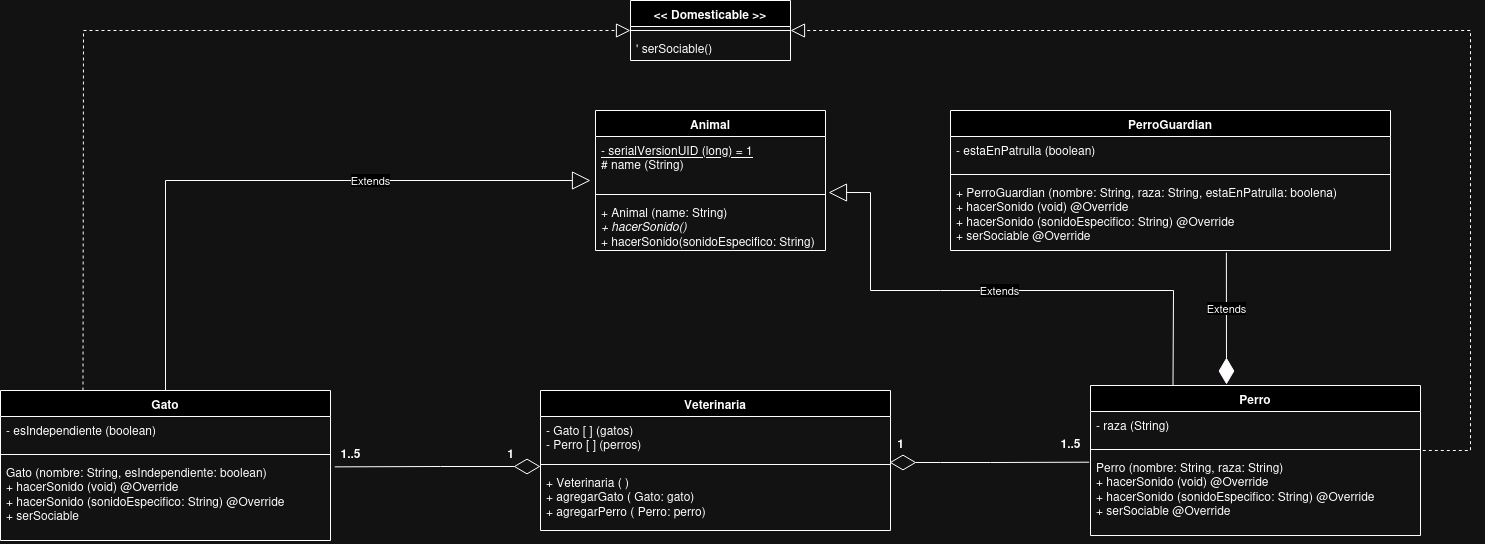

The diagram above was exported from draw.io. Its source (the exported page's mxGraphModel, read from the mxfile embedded in the PNG):
<mxGraphModel dx="2366" dy="901" grid="1" gridSize="10" guides="1" tooltips="1" connect="1" arrows="1" fold="1" page="1" pageScale="1" pageWidth="827" pageHeight="1169" math="0" shadow="0">
  <root>
    <mxCell id="0" />
    <mxCell id="1" parent="0" />
    <mxCell id="QxcnQ4R5ouTFfDewFOSt-1" value="Animal" style="swimlane;fontStyle=1;align=center;verticalAlign=top;childLayout=stackLayout;horizontal=1;startSize=26;horizontalStack=0;resizeParent=1;resizeParentMax=0;resizeLast=0;collapsible=1;marginBottom=0;whiteSpace=wrap;html=1;" vertex="1" parent="1">
      <mxGeometry x="-115" y="200" width="230" height="140" as="geometry" />
    </mxCell>
    <mxCell id="QxcnQ4R5ouTFfDewFOSt-2" value="&lt;div&gt;&lt;u&gt;- serialVersionUID (long) = 1&lt;/u&gt;&lt;/div&gt;&lt;div&gt;# name (String)&lt;/div&gt;&lt;div&gt;&lt;br&gt;&lt;/div&gt;" style="text;strokeColor=none;fillColor=none;align=left;verticalAlign=top;spacingLeft=4;spacingRight=4;overflow=hidden;rotatable=0;points=[[0,0.5],[1,0.5]];portConstraint=eastwest;whiteSpace=wrap;html=1;" vertex="1" parent="QxcnQ4R5ouTFfDewFOSt-1">
      <mxGeometry y="26" width="230" height="54" as="geometry" />
    </mxCell>
    <mxCell id="QxcnQ4R5ouTFfDewFOSt-3" value="" style="line;strokeWidth=1;fillColor=none;align=left;verticalAlign=middle;spacingTop=-1;spacingLeft=3;spacingRight=3;rotatable=0;labelPosition=right;points=[];portConstraint=eastwest;strokeColor=inherit;" vertex="1" parent="QxcnQ4R5ouTFfDewFOSt-1">
      <mxGeometry y="80" width="230" height="8" as="geometry" />
    </mxCell>
    <mxCell id="QxcnQ4R5ouTFfDewFOSt-4" value="&lt;div&gt;+ Animal (name: String)&lt;/div&gt;&lt;div&gt;&lt;i&gt;+ hacerSonido()&lt;/i&gt;&lt;/div&gt;&lt;div&gt;+ hacerSonido(sonidoEspecifico: String)&lt;/div&gt;&lt;div&gt;&lt;br&gt;&lt;/div&gt;" style="text;strokeColor=none;fillColor=none;align=left;verticalAlign=top;spacingLeft=4;spacingRight=4;overflow=hidden;rotatable=0;points=[[0,0.5],[1,0.5]];portConstraint=eastwest;whiteSpace=wrap;html=1;" vertex="1" parent="QxcnQ4R5ouTFfDewFOSt-1">
      <mxGeometry y="88" width="230" height="52" as="geometry" />
    </mxCell>
    <mxCell id="QxcnQ4R5ouTFfDewFOSt-10" value="&amp;lt;&amp;lt; Domesticable &amp;gt;&amp;gt;" style="swimlane;fontStyle=1;align=center;verticalAlign=top;childLayout=stackLayout;horizontal=1;startSize=26;horizontalStack=0;resizeParent=1;resizeParentMax=0;resizeLast=0;collapsible=1;marginBottom=0;whiteSpace=wrap;html=1;" vertex="1" parent="1">
      <mxGeometry x="-80" y="90" width="160" height="60" as="geometry" />
    </mxCell>
    <mxCell id="QxcnQ4R5ouTFfDewFOSt-12" value="" style="line;strokeWidth=1;fillColor=none;align=left;verticalAlign=middle;spacingTop=-1;spacingLeft=3;spacingRight=3;rotatable=0;labelPosition=right;points=[];portConstraint=eastwest;strokeColor=inherit;" vertex="1" parent="QxcnQ4R5ouTFfDewFOSt-10">
      <mxGeometry y="26" width="160" height="8" as="geometry" />
    </mxCell>
    <mxCell id="QxcnQ4R5ouTFfDewFOSt-13" value="' serSociable()" style="text;strokeColor=none;fillColor=none;align=left;verticalAlign=top;spacingLeft=4;spacingRight=4;overflow=hidden;rotatable=0;points=[[0,0.5],[1,0.5]];portConstraint=eastwest;whiteSpace=wrap;html=1;" vertex="1" parent="QxcnQ4R5ouTFfDewFOSt-10">
      <mxGeometry y="34" width="160" height="26" as="geometry" />
    </mxCell>
    <mxCell id="QxcnQ4R5ouTFfDewFOSt-14" value="Gato" style="swimlane;fontStyle=1;align=center;verticalAlign=top;childLayout=stackLayout;horizontal=1;startSize=26;horizontalStack=0;resizeParent=1;resizeParentMax=0;resizeLast=0;collapsible=1;marginBottom=0;whiteSpace=wrap;html=1;" vertex="1" parent="1">
      <mxGeometry x="-710" y="480" width="330" height="150" as="geometry" />
    </mxCell>
    <mxCell id="QxcnQ4R5ouTFfDewFOSt-15" value="- esIndependiente (boolean)" style="text;strokeColor=none;fillColor=none;align=left;verticalAlign=top;spacingLeft=4;spacingRight=4;overflow=hidden;rotatable=0;points=[[0,0.5],[1,0.5]];portConstraint=eastwest;whiteSpace=wrap;html=1;" vertex="1" parent="QxcnQ4R5ouTFfDewFOSt-14">
      <mxGeometry y="26" width="330" height="34" as="geometry" />
    </mxCell>
    <mxCell id="QxcnQ4R5ouTFfDewFOSt-16" value="" style="line;strokeWidth=1;fillColor=none;align=left;verticalAlign=middle;spacingTop=-1;spacingLeft=3;spacingRight=3;rotatable=0;labelPosition=right;points=[];portConstraint=eastwest;strokeColor=inherit;" vertex="1" parent="QxcnQ4R5ouTFfDewFOSt-14">
      <mxGeometry y="60" width="330" height="8" as="geometry" />
    </mxCell>
    <mxCell id="QxcnQ4R5ouTFfDewFOSt-17" value="&lt;div&gt;&lt;div&gt;Gato (nombre: String, esIndependiente: boolean)&lt;/div&gt;&lt;/div&gt;&lt;div&gt;+ hacerSonido (void) @Override&lt;/div&gt;&lt;div&gt;+ hacerSonido (sonidoEspecifico: String) @Override &lt;br&gt;&lt;/div&gt;&lt;div&gt;+ serSociable&lt;br&gt;&lt;/div&gt;" style="text;strokeColor=none;fillColor=none;align=left;verticalAlign=top;spacingLeft=4;spacingRight=4;overflow=hidden;rotatable=0;points=[[0,0.5],[1,0.5]];portConstraint=eastwest;whiteSpace=wrap;html=1;" vertex="1" parent="QxcnQ4R5ouTFfDewFOSt-14">
      <mxGeometry y="68" width="330" height="82" as="geometry" />
    </mxCell>
    <mxCell id="QxcnQ4R5ouTFfDewFOSt-19" value="Perro" style="swimlane;fontStyle=1;align=center;verticalAlign=top;childLayout=stackLayout;horizontal=1;startSize=26;horizontalStack=0;resizeParent=1;resizeParentMax=0;resizeLast=0;collapsible=1;marginBottom=0;whiteSpace=wrap;html=1;" vertex="1" parent="1">
      <mxGeometry x="380" y="475" width="330" height="150" as="geometry" />
    </mxCell>
    <mxCell id="QxcnQ4R5ouTFfDewFOSt-20" value="- raza (String)" style="text;strokeColor=none;fillColor=none;align=left;verticalAlign=top;spacingLeft=4;spacingRight=4;overflow=hidden;rotatable=0;points=[[0,0.5],[1,0.5]];portConstraint=eastwest;whiteSpace=wrap;html=1;" vertex="1" parent="QxcnQ4R5ouTFfDewFOSt-19">
      <mxGeometry y="26" width="330" height="34" as="geometry" />
    </mxCell>
    <mxCell id="QxcnQ4R5ouTFfDewFOSt-21" value="" style="line;strokeWidth=1;fillColor=none;align=left;verticalAlign=middle;spacingTop=-1;spacingLeft=3;spacingRight=3;rotatable=0;labelPosition=right;points=[];portConstraint=eastwest;strokeColor=inherit;" vertex="1" parent="QxcnQ4R5ouTFfDewFOSt-19">
      <mxGeometry y="60" width="330" height="8" as="geometry" />
    </mxCell>
    <mxCell id="QxcnQ4R5ouTFfDewFOSt-22" value="&lt;div&gt;&lt;div&gt;Perro (nombre: String, raza: String)&lt;/div&gt;&lt;/div&gt;&lt;div&gt;+ hacerSonido (void) @Override&lt;/div&gt;&lt;div&gt;+ hacerSonido (sonidoEspecifico: String) @Override &lt;br&gt;&lt;/div&gt;&lt;div&gt;+ serSociable @Override&lt;br&gt;&lt;/div&gt;" style="text;strokeColor=none;fillColor=none;align=left;verticalAlign=top;spacingLeft=4;spacingRight=4;overflow=hidden;rotatable=0;points=[[0,0.5],[1,0.5]];portConstraint=eastwest;whiteSpace=wrap;html=1;" vertex="1" parent="QxcnQ4R5ouTFfDewFOSt-19">
      <mxGeometry y="68" width="330" height="82" as="geometry" />
    </mxCell>
    <mxCell id="QxcnQ4R5ouTFfDewFOSt-23" value="PerroGuardian" style="swimlane;fontStyle=1;align=center;verticalAlign=top;childLayout=stackLayout;horizontal=1;startSize=26;horizontalStack=0;resizeParent=1;resizeParentMax=0;resizeLast=0;collapsible=1;marginBottom=0;whiteSpace=wrap;html=1;" vertex="1" parent="1">
      <mxGeometry x="240" y="200" width="440" height="140" as="geometry" />
    </mxCell>
    <mxCell id="QxcnQ4R5ouTFfDewFOSt-24" value="- estaEnPatrulla (boolean)" style="text;strokeColor=none;fillColor=none;align=left;verticalAlign=top;spacingLeft=4;spacingRight=4;overflow=hidden;rotatable=0;points=[[0,0.5],[1,0.5]];portConstraint=eastwest;whiteSpace=wrap;html=1;" vertex="1" parent="QxcnQ4R5ouTFfDewFOSt-23">
      <mxGeometry y="26" width="440" height="34" as="geometry" />
    </mxCell>
    <mxCell id="QxcnQ4R5ouTFfDewFOSt-25" value="" style="line;strokeWidth=1;fillColor=none;align=left;verticalAlign=middle;spacingTop=-1;spacingLeft=3;spacingRight=3;rotatable=0;labelPosition=right;points=[];portConstraint=eastwest;strokeColor=inherit;" vertex="1" parent="QxcnQ4R5ouTFfDewFOSt-23">
      <mxGeometry y="60" width="440" height="8" as="geometry" />
    </mxCell>
    <mxCell id="QxcnQ4R5ouTFfDewFOSt-26" value="&lt;div&gt;&lt;div&gt;+ PerroGuardian (nombre: String, raza: String, estaEnPatrulla: boolena)&lt;/div&gt;&lt;/div&gt;&lt;div&gt;+ hacerSonido (void) @Override&lt;/div&gt;&lt;div&gt;+ hacerSonido (sonidoEspecifico: String) @Override &lt;br&gt;&lt;/div&gt;&lt;div&gt;+ serSociable @Override&lt;/div&gt;&lt;div&gt;&lt;br&gt;&lt;/div&gt;" style="text;strokeColor=none;fillColor=none;align=left;verticalAlign=top;spacingLeft=4;spacingRight=4;overflow=hidden;rotatable=0;points=[[0,0.5],[1,0.5]];portConstraint=eastwest;whiteSpace=wrap;html=1;" vertex="1" parent="QxcnQ4R5ouTFfDewFOSt-23">
      <mxGeometry y="68" width="440" height="72" as="geometry" />
    </mxCell>
    <mxCell id="QxcnQ4R5ouTFfDewFOSt-27" value="Veterinaria" style="swimlane;fontStyle=1;align=center;verticalAlign=top;childLayout=stackLayout;horizontal=1;startSize=26;horizontalStack=0;resizeParent=1;resizeParentMax=0;resizeLast=0;collapsible=1;marginBottom=0;whiteSpace=wrap;html=1;" vertex="1" parent="1">
      <mxGeometry x="-170" y="480" width="350" height="140" as="geometry" />
    </mxCell>
    <mxCell id="QxcnQ4R5ouTFfDewFOSt-28" value="&lt;div&gt;- Gato [ ] (gatos)&lt;/div&gt;&lt;div&gt;- Perro [ ] (perros)&lt;/div&gt;&lt;div&gt;&lt;br&gt;&lt;/div&gt;" style="text;strokeColor=none;fillColor=none;align=left;verticalAlign=top;spacingLeft=4;spacingRight=4;overflow=hidden;rotatable=0;points=[[0,0.5],[1,0.5]];portConstraint=eastwest;whiteSpace=wrap;html=1;" vertex="1" parent="QxcnQ4R5ouTFfDewFOSt-27">
      <mxGeometry y="26" width="350" height="44" as="geometry" />
    </mxCell>
    <mxCell id="QxcnQ4R5ouTFfDewFOSt-29" value="" style="line;strokeWidth=1;fillColor=none;align=left;verticalAlign=middle;spacingTop=-1;spacingLeft=3;spacingRight=3;rotatable=0;labelPosition=right;points=[];portConstraint=eastwest;strokeColor=inherit;" vertex="1" parent="QxcnQ4R5ouTFfDewFOSt-27">
      <mxGeometry y="70" width="350" height="8" as="geometry" />
    </mxCell>
    <mxCell id="QxcnQ4R5ouTFfDewFOSt-30" value="&lt;div&gt;+ Veterinaria ( )&lt;/div&gt;&lt;div&gt;+ agregarGato ( Gato: gato)&lt;br&gt;&lt;/div&gt;&lt;div&gt;+ agregarPerro ( Perro: perro)&lt;/div&gt;&lt;div&gt;&lt;br&gt;&lt;/div&gt;" style="text;strokeColor=none;fillColor=none;align=left;verticalAlign=top;spacingLeft=4;spacingRight=4;overflow=hidden;rotatable=0;points=[[0,0.5],[1,0.5]];portConstraint=eastwest;whiteSpace=wrap;html=1;" vertex="1" parent="QxcnQ4R5ouTFfDewFOSt-27">
      <mxGeometry y="78" width="350" height="62" as="geometry" />
    </mxCell>
    <mxCell id="QxcnQ4R5ouTFfDewFOSt-31" value="" style="endArrow=diamondThin;endFill=0;endSize=24;html=1;rounded=0;exitX=-0.004;exitY=0.106;exitDx=0;exitDy=0;exitPerimeter=0;" edge="1" parent="1" source="QxcnQ4R5ouTFfDewFOSt-22">
      <mxGeometry width="160" relative="1" as="geometry">
        <mxPoint x="349" y="548" as="sourcePoint" />
        <mxPoint x="179" y="552" as="targetPoint" />
        <Array as="points">
          <mxPoint x="280" y="552" />
          <mxPoint x="230" y="552" />
        </Array>
      </mxGeometry>
    </mxCell>
    <mxCell id="QxcnQ4R5ouTFfDewFOSt-33" value="" style="endArrow=diamondThin;endFill=0;endSize=24;html=1;rounded=0;exitX=1.013;exitY=0.102;exitDx=0;exitDy=0;exitPerimeter=0;" edge="1" parent="1" source="QxcnQ4R5ouTFfDewFOSt-17">
      <mxGeometry width="160" relative="1" as="geometry">
        <mxPoint x="74" y="480" as="sourcePoint" />
        <mxPoint x="-170" y="556" as="targetPoint" />
        <Array as="points">
          <mxPoint x="-270" y="556" />
        </Array>
      </mxGeometry>
    </mxCell>
    <mxCell id="QxcnQ4R5ouTFfDewFOSt-37" value="" style="endArrow=diamondThin;endFill=1;endSize=24;html=1;rounded=0;exitX=0.627;exitY=1.029;exitDx=0;exitDy=0;exitPerimeter=0;" edge="1" parent="1" source="QxcnQ4R5ouTFfDewFOSt-26">
      <mxGeometry width="160" relative="1" as="geometry">
        <mxPoint x="-480" y="420" as="sourcePoint" />
        <mxPoint x="516" y="474" as="targetPoint" />
        <Array as="points" />
      </mxGeometry>
    </mxCell>
    <mxCell id="QxcnQ4R5ouTFfDewFOSt-57" value="Extends" style="edgeLabel;html=1;align=center;verticalAlign=middle;resizable=0;points=[];" vertex="1" connectable="0" parent="QxcnQ4R5ouTFfDewFOSt-37">
      <mxGeometry x="-0.1561" y="-1" relative="1" as="geometry">
        <mxPoint y="-1" as="offset" />
      </mxGeometry>
    </mxCell>
    <mxCell id="QxcnQ4R5ouTFfDewFOSt-38" value="Extends" style="endArrow=block;endSize=16;endFill=0;html=1;rounded=0;exitX=0.5;exitY=0;exitDx=0;exitDy=0;" edge="1" parent="1" source="QxcnQ4R5ouTFfDewFOSt-14">
      <mxGeometry x="0.3071" width="160" relative="1" as="geometry">
        <mxPoint x="-70" y="420" as="sourcePoint" />
        <mxPoint x="-120" y="270" as="targetPoint" />
        <Array as="points">
          <mxPoint x="-545" y="270" />
        </Array>
        <mxPoint as="offset" />
      </mxGeometry>
    </mxCell>
    <mxCell id="QxcnQ4R5ouTFfDewFOSt-39" value="Extends" style="endArrow=block;endSize=16;endFill=0;html=1;rounded=0;entryX=1.013;entryY=1.038;entryDx=0;entryDy=0;entryPerimeter=0;exitX=0.25;exitY=0;exitDx=0;exitDy=0;" edge="1" parent="1" source="QxcnQ4R5ouTFfDewFOSt-19" target="QxcnQ4R5ouTFfDewFOSt-2">
      <mxGeometry width="160" relative="1" as="geometry">
        <mxPoint x="510" y="470" as="sourcePoint" />
        <mxPoint x="90" y="420" as="targetPoint" />
        <Array as="points">
          <mxPoint x="463" y="380" />
          <mxPoint x="290" y="380" />
          <mxPoint x="230" y="380" />
          <mxPoint x="160" y="380" />
          <mxPoint x="160" y="282" />
        </Array>
      </mxGeometry>
    </mxCell>
    <mxCell id="QxcnQ4R5ouTFfDewFOSt-42" value="" style="endArrow=block;dashed=1;endFill=0;endSize=12;html=1;rounded=0;exitX=0.25;exitY=0;exitDx=0;exitDy=0;entryX=0;entryY=0.5;entryDx=0;entryDy=0;" edge="1" parent="1" source="QxcnQ4R5ouTFfDewFOSt-14" target="QxcnQ4R5ouTFfDewFOSt-10">
      <mxGeometry width="160" relative="1" as="geometry">
        <mxPoint x="-70" y="420" as="sourcePoint" />
        <mxPoint x="90" y="420" as="targetPoint" />
        <Array as="points">
          <mxPoint x="-627" y="120" />
        </Array>
      </mxGeometry>
    </mxCell>
    <mxCell id="QxcnQ4R5ouTFfDewFOSt-43" value="" style="endArrow=block;dashed=1;endFill=0;endSize=12;html=1;rounded=0;exitX=1.007;exitY=-0.037;exitDx=0;exitDy=0;exitPerimeter=0;entryX=1;entryY=0.5;entryDx=0;entryDy=0;" edge="1" parent="1" source="QxcnQ4R5ouTFfDewFOSt-22" target="QxcnQ4R5ouTFfDewFOSt-10">
      <mxGeometry width="160" relative="1" as="geometry">
        <mxPoint x="200" y="420" as="sourcePoint" />
        <mxPoint x="360" y="420" as="targetPoint" />
        <Array as="points">
          <mxPoint x="760" y="540" />
          <mxPoint x="760" y="120" />
        </Array>
      </mxGeometry>
    </mxCell>
    <mxCell id="QxcnQ4R5ouTFfDewFOSt-44" value="1" style="text;align=center;fontStyle=1;verticalAlign=middle;spacingLeft=3;spacingRight=3;strokeColor=none;rotatable=0;points=[[0,0.5],[1,0.5]];portConstraint=eastwest;html=1;" vertex="1" parent="1">
      <mxGeometry x="150" y="520" width="80" height="26" as="geometry" />
    </mxCell>
    <mxCell id="QxcnQ4R5ouTFfDewFOSt-45" value="1..5" style="text;align=center;fontStyle=1;verticalAlign=middle;spacingLeft=3;spacingRight=3;strokeColor=none;rotatable=0;points=[[0,0.5],[1,0.5]];portConstraint=eastwest;html=1;" vertex="1" parent="1">
      <mxGeometry x="320" y="520" width="80" height="26" as="geometry" />
    </mxCell>
    <mxCell id="QxcnQ4R5ouTFfDewFOSt-46" value="1..5" style="text;align=center;fontStyle=1;verticalAlign=middle;spacingLeft=3;spacingRight=3;strokeColor=none;rotatable=0;points=[[0,0.5],[1,0.5]];portConstraint=eastwest;html=1;" vertex="1" parent="1">
      <mxGeometry x="-400" y="530" width="80" height="26" as="geometry" />
    </mxCell>
    <mxCell id="QxcnQ4R5ouTFfDewFOSt-48" value="1" style="text;align=center;fontStyle=1;verticalAlign=middle;spacingLeft=3;spacingRight=3;strokeColor=none;rotatable=0;points=[[0,0.5],[1,0.5]];portConstraint=eastwest;html=1;" vertex="1" parent="1">
      <mxGeometry x="-240" y="530" width="80" height="26" as="geometry" />
    </mxCell>
  </root>
</mxGraphModel>